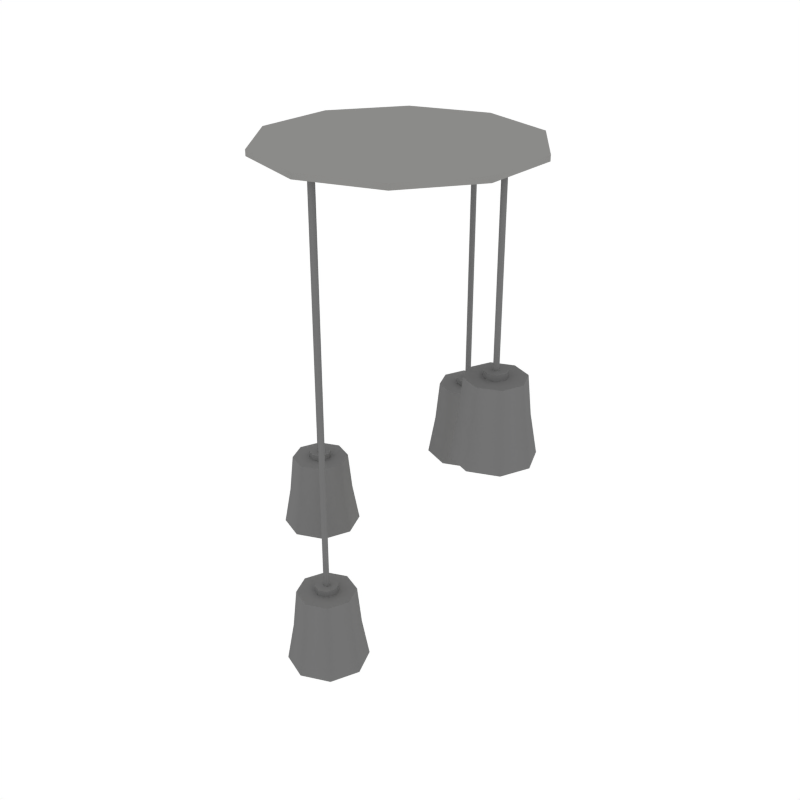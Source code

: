 # Source: Light_Ceiling4.blend  (saved by Blender 2.79.0; exported with 4.5.12 LTS)
import bpy
from mathutils import Matrix  # noqa: F401  (used for matrix-valued properties, if any)

bpy.ops.wm.read_factory_settings(use_empty=True)
scene = bpy.context.scene
scene.name = 'Scene'

# ---- collections
col_collection_1 = bpy.data.collections.new('Collection 1'); scene.collection.children.link(col_collection_1)

# ---- materials (node trees are filled in below, after node groups)
mat_lightmetal = bpy.data.materials.new('LightMetal')
mat_lightmetal.alpha_threshold = 0.0
mat_lightmetal.diffuse_color = (0.1734, 0.1734, 0.1734, 1.0)
mat_lightmetal.roughness = 0.5
mat_light = bpy.data.materials.new('Light')
mat_light.alpha_threshold = 0.0
mat_light.roughness = 0.5
mat_grey = bpy.data.materials.new('Grey')
mat_grey.alpha_threshold = 0.0
mat_grey.diffuse_color = (0.2598, 0.2571, 0.2492, 1.0)
mat_grey.roughness = 0.5

# ---- node groups
ng_auto_smooth = bpy.data.node_groups.new('Auto Smooth', 'GeometryNodeTree')
_s = ng_auto_smooth.interface.new_socket(name='Geometry', in_out='OUTPUT', socket_type='NodeSocketGeometry')
_s = ng_auto_smooth.interface.new_socket(name='Geometry', in_out='INPUT', socket_type='NodeSocketGeometry')
_s = ng_auto_smooth.interface.new_socket(name='Angle', in_out='INPUT', socket_type='NodeSocketFloat')
_s.subtype = 'ANGLE'
_s.min_value = 0.0
_s.max_value = 3.142
ng_auto_smooth.is_modifier = True
_N = ng_auto_smooth.nodes; _L = ng_auto_smooth.links
n0 = _N.new('NodeGroupOutput'); n0.name = 'Group Output'; n0.location = (480, -100)
n1 = _N.new('NodeGroupInput'); n1.name = 'Group Input'; n1.location = (-420, -300)
n2 = _N.new('NodeGroupInput'); n2.name = 'Group Input.001'; n2.location = (-60, -100)
n3 = _N.new('GeometryNodeSetShadeSmooth'); n3.name = 'Set Shade Smooth'; n3.location = (120, -100)
n3.domain = 'EDGE'
n4 = _N.new('GeometryNodeSetShadeSmooth'); n4.name = 'Set Shade Smooth.001'; n4.location = (300, -100)
n5 = _N.new('GeometryNodeInputMeshEdgeAngle'); n5.name = 'Edge Angle'; n5.location = (-420, -220)
n6 = _N.new('GeometryNodeInputEdgeSmooth'); n6.name = 'Is Edge Smooth'; n6.location = (-60, -160)
n7 = _N.new('GeometryNodeInputShadeSmooth'); n7.name = 'Is Face Smooth'; n7.location = (-240, -340)
n8 = _N.new('FunctionNodeBooleanMath'); n8.name = 'Boolean Math'; n8.location = (-60, -220)
n9 = _N.new('FunctionNodeCompare'); n9.name = 'Compare'; n9.location = (-240, -180)
n9.operation = 'LESS_EQUAL'
_L.new(n5.outputs[0], n9.inputs[0])
_L.new(n4.outputs[0], n0.inputs[0])
_L.new(n1.outputs[1], n9.inputs[1])
_L.new(n9.outputs[0], n8.inputs[0])
_L.new(n7.outputs[0], n8.inputs[1])
_L.new(n2.outputs[0], n3.inputs[0])
_L.new(n6.outputs[0], n3.inputs[1])
_L.new(n3.outputs[0], n4.inputs[0])
_L.new(n8.outputs[0], n3.inputs[2])
n0.is_active_output = True

# ---- material node trees
mat_light.use_nodes = True; mat_light.node_tree.nodes.clear()
_N = mat_light.node_tree.nodes; _L = mat_light.node_tree.links
n0 = _N.new('ShaderNodeOutputMaterial'); n0.name = 'Material Output'; n0.location = (300, 300)
n1 = _N.new('ShaderNodeEmission'); n1.name = 'Emission'; n1.location = (10, 300)
n1.inputs[0].default_value = (0.8, 0.6919, 0.3367, 1.0)
n1.inputs[1].default_value = 2.5
_L.new(n1.outputs[0], n0.inputs[0])
n0.is_active_output = True

# ---- world
world_world = bpy.data.worlds.new('World'); scene.world = world_world
world_world.color = (1.0, 1.0, 1.0)
world_world.use_sun_shadow = False
world_world.sun_shadow_jitter_overblur = 0.0
world_world.cycles.sampling_method = 'NONE'
world_world.cycles.sample_map_resolution = 256

# ---- meshes
me_cylinder_042 = bpy.data.meshes.new('Cylinder.042')
me_cylinder_042.from_pydata([(0.2838, -0.02954, -0.4946), (0.2838, -0.02954, -0.4786), (0.2629, -0.02089, -0.4946), (0.2629, -0.02089, -0.4786), (0.2543, -8.892e-08, -0.4946), (0.2543, -8.892e-08, -0.4786), (0.2629, 0.02089, -0.4946), (0.2629, 0.02089, -0.4786), (0.2838, 0.02954, -0.4946), (0.2838, 0.02954, -0.4786), (0.3047, 0.02089, -0.4946), (0.3047, 0.02089, -0.4786), (0.3133, -1.098e-07, -0.4946), (0.3133, -1.098e-07, -0.4786), (0.3047, -0.02089, -0.4946), (0.3047, -0.02089, -0.4786), (0.2838, -0.07556, -0.4946), (0.2304, -0.05343, -0.4946), (0.2082, -7.116e-08, -0.4946), (0.2304, 0.05343, -0.4946), (0.2838, 0.07556, -0.4946), (0.3372, 0.05343, -0.4946), (0.3594, -1.246e-07, -0.4946), (0.3372, -0.05343, -0.4946), (0.2838, -0.08588, -0.5956), (0.2231, -0.06073, -0.5956), (0.1979, -6.72e-08, -0.5956), (0.2231, 0.06073, -0.5956), (0.2838, 0.08588, -0.5956), (0.3445, 0.06073, -0.5956), (0.3697, -1.279e-07, -0.5956), (0.3445, -0.06073, -0.5956), (0.2838, -0.1041, -0.6982), (0.2102, -0.07359, -0.6982), (0.1797, -6.016e-08, -0.6982), (0.2102, 0.07359, -0.6982), (0.2838, 0.1041, -0.6982), (0.3574, 0.07359, -0.6982), (0.3879, -1.338e-07, -0.6982), (0.3574, -0.07359, -0.6982), (0.289, 0.00519, -0.007198), (0.2911, -1.027e-07, -0.007198), (0.289, -0.00519, -0.007198), (0.2838, -0.00734, -0.007198), (0.289, -0.00519, -0.4855), (0.2911, -1.027e-07, -0.4855), (0.289, 0.00519, -0.4855), (0.2838, 0.007339, -0.4855), (0.2786, 0.00519, -0.4855), (0.2765, -9.755e-08, -0.4855), (0.2786, -0.00519, -0.4855), (0.2838, -0.00734, -0.4855), (0.2838, -0.09922, -0.6982), (0.2136, -0.07016, -0.6982), (0.1846, -6.201e-08, -0.6982), (0.2136, 0.07016, -0.6982), (0.2838, 0.09922, -0.6982), (0.354, 0.07016, -0.6982), (0.383, -1.322e-07, -0.6982), (0.354, -0.07016, -0.6982), (0.2838, -0.07803, -0.6537), (0.2286, -0.05518, -0.6537), (0.2058, -7.006e-08, -0.6537), (0.2286, 0.05518, -0.6537), (0.2838, 0.07803, -0.6537), (0.339, 0.05518, -0.6537), (0.3618, -1.253e-07, -0.6537), (0.339, -0.05518, -0.6537), (0.2838, -0.0546, -0.6403), (0.2452, -0.03861, -0.6403), (0.2292, -7.966e-08, -0.6403), (0.2452, 0.03861, -0.6403), (0.2838, 0.0546, -0.6403), (0.3224, 0.03861, -0.6403), (0.3384, -1.183e-07, -0.6403), (0.3224, -0.03861, -0.6403), (0.2838, -0.0546, -0.6906), (0.2452, -0.03861, -0.6906), (0.2292, -7.966e-08, -0.6906), (0.2452, 0.03861, -0.6906), (0.2838, 0.0546, -0.6906), (0.3224, 0.03861, -0.6906), (0.3384, -1.183e-07, -0.6906), (0.3224, -0.03861, -0.6906), (0.2838, -0.04796, -0.7116), (0.2499, -0.03391, -0.7116), (0.2358, -8.222e-08, -0.7116), (0.2499, 0.03391, -0.7116), (0.2838, 0.04796, -0.7116), (0.3177, 0.03391, -0.7116), (0.3318, -1.161e-07, -0.7116), (0.3177, -0.03391, -0.7116), (0.2838, -0.03075, -0.7254), (0.2621, -0.02174, -0.7254), (0.2531, -8.85e-08, -0.7254), (0.2621, 0.02174, -0.7254), (0.2838, 0.03075, -0.7254), (0.3055, 0.02174, -0.7254), (0.3145, -1.102e-07, -0.7254), (0.3055, -0.02174, -0.7254), (0.2838, 0.007339, -0.007198), (0.2786, 0.00519, -0.007198), (0.2765, -9.755e-08, -0.007198), (0.2786, -0.00519, -0.007198), (-0.02954, -0.2838, -1.066), (-0.02954, -0.2838, -1.05), (-0.02089, -0.2629, -1.066), (-0.02089, -0.2629, -1.05), (-1.561e-07, -0.2543, -1.066), (-1.561e-07, -0.2543, -1.05), (0.02089, -0.2629, -1.066), (0.02089, -0.2629, -1.05), (0.02954, -0.2838, -1.066), (0.02954, -0.2838, -1.05), (0.02089, -0.3047, -1.066), (0.02089, -0.3047, -1.05), (-2.147e-07, -0.3133, -1.066), (-2.147e-07, -0.3133, -1.05), (-0.02089, -0.3047, -1.066), (-0.02089, -0.3047, -1.05), (-0.07556, -0.2838, -1.066), (-0.05343, -0.2304, -1.066), (-1.088e-07, -0.2082, -1.066), (0.05343, -0.2304, -1.066), (0.07556, -0.2838, -1.066), (0.05343, -0.3372, -1.066), (-2.59e-07, -0.3594, -1.066), (-0.05343, -0.3372, -1.066), (-0.08588, -0.2838, -1.167), (-0.06073, -0.2231, -1.167), (-9.828e-08, -0.1979, -1.167), (0.06073, -0.2231, -1.167), (0.08588, -0.2838, -1.167), (0.06073, -0.3445, -1.167), (-2.689e-07, -0.3697, -1.167), (-0.06073, -0.3445, -1.167), (-0.1041, -0.2838, -1.269), (-0.07359, -0.2102, -1.269), (-7.961e-08, -0.1797, -1.269), (0.07359, -0.2102, -1.269), (0.1041, -0.2838, -1.269), (0.07359, -0.3574, -1.269), (-2.864e-07, -0.3879, -1.269), (-0.07359, -0.3574, -1.269), (0.00519, -0.289, -0.007198), (-1.935e-07, -0.2911, -0.007198), (-0.00519, -0.289, -0.007198), (-0.00734, -0.2838, -0.007198), (-0.00519, -0.289, -1.057), (-1.935e-07, -0.2911, -1.057), (0.00519, -0.289, -1.057), (0.007339, -0.2838, -1.057), (0.00519, -0.2786, -1.057), (-1.789e-07, -0.2765, -1.057), (-0.00519, -0.2786, -1.057), (-0.00734, -0.2838, -1.057), (-0.09922, -0.2838, -1.269), (-0.07016, -0.2136, -1.269), (-8.456e-08, -0.1846, -1.269), (0.07016, -0.2136, -1.269), (0.09922, -0.2838, -1.269), (0.07016, -0.354, -1.269), (-2.817e-07, -0.383, -1.269), (-0.07016, -0.354, -1.269), (-0.07803, -0.2838, -1.225), (-0.05518, -0.2286, -1.225), (-1.062e-07, -0.2058, -1.225), (0.05518, -0.2286, -1.225), (0.07803, -0.2838, -1.225), (0.05518, -0.339, -1.225), (-2.612e-07, -0.3618, -1.225), (-0.05518, -0.339, -1.225), (-0.0546, -0.2838, -1.212), (-0.03861, -0.2452, -1.212), (-1.308e-07, -0.2292, -1.212), (0.0386, -0.2452, -1.212), (0.0546, -0.2838, -1.212), (0.0386, -0.3224, -1.212), (-2.392e-07, -0.3384, -1.212), (-0.03861, -0.3224, -1.212), (-0.0546, -0.2838, -1.262), (-0.03861, -0.2452, -1.262), (-1.308e-07, -0.2292, -1.262), (0.0386, -0.2452, -1.262), (0.0546, -0.2838, -1.262), (0.0386, -0.3224, -1.262), (-2.392e-07, -0.3384, -1.262), (-0.03861, -0.3224, -1.262), (-0.04796, -0.2838, -1.283), (-0.03391, -0.2499, -1.283), (-1.376e-07, -0.2358, -1.283), (0.03391, -0.2499, -1.283), (0.04796, -0.2838, -1.283), (0.03391, -0.3177, -1.283), (-2.329e-07, -0.3318, -1.283), (-0.03391, -0.3177, -1.283), (-0.03075, -0.2838, -1.297), (-0.02174, -0.2621, -1.297), (-1.549e-07, -0.2531, -1.297), (0.02174, -0.2621, -1.297), (0.03075, -0.2838, -1.297), (0.02174, -0.3055, -1.297), (-2.16e-07, -0.3145, -1.297), (-0.02174, -0.3055, -1.297), (0.007339, -0.2838, -0.007198), (0.00519, -0.2786, -0.007198), (-1.789e-07, -0.2765, -0.007198), (-0.00519, -0.2786, -0.007198), (0.02954, 0.2838, -0.7072), (0.02954, 0.2838, -0.6912), (0.02089, 0.2629, -0.7072), (0.02089, 0.2629, -0.6912), (9.823e-08, 0.2543, -0.7072), (9.823e-08, 0.2543, -0.6912), (-0.02089, 0.2629, -0.7072), (-0.02089, 0.2629, -0.6912), (-0.02954, 0.2838, -0.7072), (-0.02954, 0.2838, -0.6912), (-0.02089, 0.3047, -0.7072), (-0.02089, 0.3047, -0.6912), (1.025e-07, 0.3133, -0.7072), (1.025e-07, 0.3133, -0.6912), (0.02089, 0.3047, -0.7072), (0.02089, 0.3047, -0.6912), (0.07556, 0.2838, -0.7072), (0.05343, 0.2304, -0.7072), (9.345e-08, 0.2082, -0.7072), (-0.05343, 0.2304, -0.7072), (-0.07556, 0.2838, -0.7072), (-0.05343, 0.3372, -0.7072), (1.043e-07, 0.3594, -0.7072), (0.05343, 0.3372, -0.7072), (0.08588, 0.2838, -0.8082), (0.06073, 0.2231, -0.8082), (9.24e-08, 0.1979, -0.8082), (-0.06073, 0.2231, -0.8082), (-0.08588, 0.2838, -0.8082), (-0.06073, 0.3445, -0.8082), (1.047e-07, 0.3697, -0.8082), (0.06073, 0.3445, -0.8082), (0.1041, 0.2838, -0.9108), (0.07359, 0.2102, -0.9108), (9.05e-08, 0.1797, -0.9108), (-0.07359, 0.2102, -0.9108), (-0.1041, 0.2838, -0.9108), (-0.07359, 0.3574, -0.9108), (1.054e-07, 0.3879, -0.9108), (0.07359, 0.3574, -0.9108), (-0.00519, 0.289, -0.007198), (1.017e-07, 0.2911, -0.007198), (0.00519, 0.289, -0.007198), (0.00734, 0.2838, -0.007198), (0.00519, 0.289, -0.6981), (1.017e-07, 0.2911, -0.6981), (-0.00519, 0.289, -0.6981), (-0.007339, 0.2838, -0.6981), (-0.00519, 0.2786, -0.6981), (1.006e-07, 0.2765, -0.6981), (0.00519, 0.2786, -0.6981), (0.00734, 0.2838, -0.6981), (0.09922, 0.2838, -0.9108), (0.07016, 0.2136, -0.9108), (9.098e-08, 0.1846, -0.9108), (-0.07016, 0.2136, -0.9108), (-0.09922, 0.2838, -0.9108), (-0.07016, 0.354, -0.9108), (1.052e-07, 0.383, -0.9108), (0.07016, 0.354, -0.9108), (0.07803, 0.2838, -0.8663), (0.05518, 0.2286, -0.8663), (9.305e-08, 0.2058, -0.8663), (-0.05518, 0.2286, -0.8663), (-0.07803, 0.2838, -0.8663), (-0.05518, 0.339, -0.8663), (1.042e-07, 0.3618, -0.8663), (0.05518, 0.339, -0.8663), (0.0546, 0.2838, -0.8529), (0.03861, 0.2452, -0.8529), (9.604e-08, 0.2292, -0.8529), (-0.03861, 0.2452, -0.8529), (-0.0546, 0.2838, -0.8529), (-0.03861, 0.3224, -0.8529), (1.038e-07, 0.3384, -0.8529), (0.03861, 0.3224, -0.8529), (0.0546, 0.2838, -0.9032), (0.03861, 0.2452, -0.9032), (9.604e-08, 0.2292, -0.9032), (-0.03861, 0.2452, -0.9032), (-0.0546, 0.2838, -0.9032), (-0.03861, 0.3224, -0.9032), (1.038e-07, 0.3384, -0.9032), (0.03861, 0.3224, -0.9032), (0.04796, 0.2838, -0.9242), (0.03391, 0.2499, -0.9242), (9.673e-08, 0.2358, -0.9242), (-0.03391, 0.2499, -0.9242), (-0.04796, 0.2838, -0.9242), (-0.03391, 0.3177, -0.9242), (1.036e-07, 0.3318, -0.9242), (0.03391, 0.3177, -0.9242), (0.03075, 0.2838, -0.938), (0.02174, 0.2621, -0.938), (9.815e-08, 0.2531, -0.938), (-0.02174, 0.2621, -0.938), (-0.03075, 0.2838, -0.938), (-0.02174, 0.3055, -0.938), (1.025e-07, 0.3145, -0.938), (0.02174, 0.3055, -0.938), (-0.007339, 0.2838, -0.007198), (-0.00519, 0.2786, -0.007198), (1.006e-07, 0.2765, -0.007198), (0.00519, 0.2786, -0.007198), (-0.2838, 0.02954, -0.9129), (-0.2838, 0.02954, -0.8969), (-0.2629, 0.02089, -0.9129), (-0.2629, 0.02089, -0.8969), (-0.2543, -8.408e-09, -0.9129), (-0.2543, -8.408e-09, -0.8969), (-0.2629, -0.02089, -0.9129), (-0.2629, -0.02089, -0.8969), (-0.2838, -0.02954, -0.9129), (-0.2838, -0.02954, -0.8969), (-0.3047, -0.02089, -0.9129), (-0.3047, -0.02089, -0.8969), (-0.3133, -6.765e-09, -0.9129), (-0.3133, -6.765e-09, -0.8969), (-0.3047, 0.02089, -0.9129), (-0.3047, 0.02089, -0.8969), (-0.2838, 0.07556, -0.9129), (-0.2304, 0.05343, -0.9129), (-0.2082, -1.118e-08, -0.9129), (-0.2304, -0.05343, -0.9129), (-0.2838, -0.07556, -0.9129), (-0.3372, -0.05343, -0.9129), (-0.3594, -6.977e-09, -0.9129), (-0.3372, 0.05343, -0.9129), (-0.2838, 0.08588, -1.014), (-0.2231, 0.06073, -1.014), (-0.1979, -1.178e-08, -1.014), (-0.2231, -0.06073, -1.014), (-0.2838, -0.08588, -1.014), (-0.3445, -0.06073, -1.014), (-0.3697, -6.998e-09, -1.014), (-0.3445, 0.06073, -1.014), (-0.2838, 0.1041, -1.116), (-0.2102, 0.07359, -1.116), (-0.1797, -1.288e-08, -1.116), (-0.2102, -0.07359, -1.116), (-0.2838, -0.1041, -1.116), (-0.3574, -0.07359, -1.116), (-0.3879, -7.093e-09, -1.116), (-0.3574, 0.07359, -1.116), (-0.289, -0.00519, -0.007198), (-0.2911, -6.605e-09, -0.007198), (-0.289, 0.00519, -0.007198), (-0.2838, 0.00734, -0.007198), (-0.289, 0.00519, -0.9038), (-0.2911, -6.605e-09, -0.9038), (-0.289, -0.00519, -0.9038), (-0.2838, -0.00734, -0.9038), (-0.2786, -0.00519, -0.9038), (-0.2765, -7.013e-09, -0.9038), (-0.2786, 0.00519, -0.9038), (-0.2838, 0.00734, -0.9038), (-0.2838, 0.09922, -1.116), (-0.2136, 0.07016, -1.116), (-0.1846, -1.262e-08, -1.116), (-0.2136, -0.07016, -1.116), (-0.2838, -0.09922, -1.116), (-0.354, -0.07016, -1.116), (-0.383, -7.1e-09, -1.116), (-0.354, 0.07016, -1.116), (-0.2838, 0.07803, -1.072), (-0.2286, 0.05518, -1.072), (-0.2058, -1.147e-08, -1.072), (-0.2286, -0.05518, -1.072), (-0.2838, -0.07803, -1.072), (-0.339, -0.05518, -1.072), (-0.3618, -7.13e-09, -1.072), (-0.339, 0.05518, -1.072), (-0.2838, 0.0546, -1.059), (-0.2452, 0.03861, -1.059), (-0.2292, -9.511e-09, -1.059), (-0.2452, -0.03861, -1.059), (-0.2838, -0.0546, -1.059), (-0.3224, -0.03861, -1.059), (-0.3384, -6.473e-09, -1.059), (-0.3224, 0.03861, -1.059), (-0.2838, 0.0546, -1.109), (-0.2452, 0.03861, -1.109), (-0.2292, -9.511e-09, -1.109), (-0.2452, -0.03861, -1.109), (-0.2838, -0.0546, -1.109), (-0.3224, -0.03861, -1.109), (-0.3384, -6.473e-09, -1.109), (-0.3224, 0.03861, -1.109), (-0.2838, 0.04796, -1.13), (-0.2499, 0.03391, -1.13), (-0.2358, -9.109e-09, -1.13), (-0.2499, -0.03391, -1.13), (-0.2838, -0.04796, -1.13), (-0.3177, -0.03391, -1.13), (-0.3318, -6.441e-09, -1.13), (-0.3177, 0.03391, -1.13), (-0.2838, 0.03075, -1.144), (-0.2621, 0.02174, -1.144), (-0.253, -8.439e-09, -1.144), (-0.2621, -0.02174, -1.144), (-0.2838, -0.03075, -1.144), (-0.3055, -0.02174, -1.144), (-0.3145, -6.728e-09, -1.144), (-0.3055, 0.02174, -1.144), (-0.2838, -0.00734, -0.007198), (-0.2786, -0.00519, -0.007198), (-0.2765, -7.013e-09, -0.007198), (-0.2786, 0.00519, -0.007198), (8.997e-08, 0.3437, -0.0148), (8.997e-08, 0.3437, 0.0), (0.202, 0.278, -0.0148), (0.202, 0.278, 0.0), (0.3269, 0.1062, -0.0148), (0.3269, 0.1062, 0.0), (0.3269, -0.1062, -0.0148), (0.3269, -0.1062, 0.0), (0.202, -0.278, -0.0148), (0.202, -0.278, 0.0), (5.992e-08, -0.3437, -0.0148), (5.992e-08, -0.3437, 0.0), (-0.202, -0.278, -0.0148), (-0.202, -0.278, 0.0), (-0.3269, -0.1062, -0.0148), (-0.3269, -0.1062, 0.0), (-0.3269, 0.1062, -0.0148), (-0.3269, 0.1062, 0.0), (-0.202, 0.278, -0.0148), (-0.202, 0.278, 0.0)], [], [(0, 1, 3, 2), (2, 3, 5, 4), (4, 5, 7, 6), (6, 7, 9, 8), (8, 9, 11, 10), (10, 11, 13, 12), (3, 1, 15, 13, 11, 9, 7, 5), (12, 13, 15, 14), (14, 15, 1, 0), (6, 8, 20, 19), (22, 23, 31, 30), (12, 14, 23, 22), (2, 4, 18, 17), (8, 10, 21, 20), (14, 0, 16, 23), (0, 2, 17, 16), (4, 6, 19, 18), (10, 12, 22, 21), (29, 30, 38, 37), (20, 21, 29, 28), (18, 19, 27, 26), (16, 17, 25, 24), (23, 16, 24, 31), (21, 22, 30, 29), (19, 20, 28, 27), (17, 18, 26, 25), (32, 33, 53, 52), (27, 28, 36, 35), (25, 26, 34, 33), (30, 31, 39, 38), (28, 29, 37, 36), (26, 27, 35, 34), (24, 25, 33, 32), (31, 24, 32, 39), (48, 49, 102, 101), (45, 46, 40, 41), (47, 48, 101, 100), (103, 43, 42, 41, 40, 100, 101, 102), (51, 44, 42, 43), (50, 49, 48, 47, 46, 45, 44, 51), (50, 51, 43, 103), (46, 47, 100, 40), (58, 59, 67, 66), (39, 32, 52, 59), (37, 38, 58, 57), (35, 36, 56, 55), (33, 34, 54, 53), (38, 39, 59, 58), (36, 37, 57, 56), (34, 35, 55, 54), (60, 61, 62, 63, 64, 65, 66, 67), (56, 57, 65, 64), (54, 55, 63, 62), (52, 53, 61, 60), (59, 52, 60, 67), (57, 58, 66, 65), (55, 56, 64, 63), (53, 54, 62, 61), (68, 75, 74, 73, 72, 71, 70, 69), (79, 80, 88, 87), (68, 69, 77, 76), (75, 68, 76, 83), (73, 74, 82, 81), (71, 72, 80, 79), (69, 70, 78, 77), (74, 75, 83, 82), (72, 73, 81, 80), (70, 71, 79, 78), (91, 84, 92, 99), (77, 78, 86, 85), (82, 83, 91, 90), (80, 81, 89, 88), (78, 79, 87, 86), (76, 77, 85, 84), (83, 76, 84, 91), (81, 82, 90, 89), (92, 93, 94, 95, 96, 97, 98, 99), (89, 90, 98, 97), (87, 88, 96, 95), (85, 86, 94, 93), (90, 91, 99, 98), (88, 89, 97, 96), (86, 87, 95, 94), (84, 85, 93, 92), (44, 45, 41, 42), (49, 50, 103, 102), (104, 105, 107, 106), (106, 107, 109, 108), (108, 109, 111, 110), (110, 111, 113, 112), (112, 113, 115, 114), (114, 115, 117, 116), (107, 105, 119, 117, 115, 113, 111, 109), (116, 117, 119, 118), (118, 119, 105, 104), (110, 112, 124, 123), (126, 127, 135, 134), (116, 118, 127, 126), (106, 108, 122, 121), (112, 114, 125, 124), (118, 104, 120, 127), (104, 106, 121, 120), (108, 110, 123, 122), (114, 116, 126, 125), (133, 134, 142, 141), (124, 125, 133, 132), (122, 123, 131, 130), (120, 121, 129, 128), (127, 120, 128, 135), (125, 126, 134, 133), (123, 124, 132, 131), (121, 122, 130, 129), (136, 137, 157, 156), (131, 132, 140, 139), (129, 130, 138, 137), (134, 135, 143, 142), (132, 133, 141, 140), (130, 131, 139, 138), (128, 129, 137, 136), (135, 128, 136, 143), (152, 153, 206, 205), (149, 150, 144, 145), (151, 152, 205, 204), (207, 147, 146, 145, 144, 204, 205, 206), (155, 148, 146, 147), (154, 153, 152, 151, 150, 149, 148, 155), (154, 155, 147, 207), (150, 151, 204, 144), (162, 163, 171, 170), (143, 136, 156, 163), (141, 142, 162, 161), (139, 140, 160, 159), (137, 138, 158, 157), (142, 143, 163, 162), (140, 141, 161, 160), (138, 139, 159, 158), (164, 165, 166, 167, 168, 169, 170, 171), (160, 161, 169, 168), (158, 159, 167, 166), (156, 157, 165, 164), (163, 156, 164, 171), (161, 162, 170, 169), (159, 160, 168, 167), (157, 158, 166, 165), (172, 179, 178, 177, 176, 175, 174, 173), (183, 184, 192, 191), (172, 173, 181, 180), (179, 172, 180, 187), (177, 178, 186, 185), (175, 176, 184, 183), (173, 174, 182, 181), (178, 179, 187, 186), (176, 177, 185, 184), (174, 175, 183, 182), (195, 188, 196, 203), (181, 182, 190, 189), (186, 187, 195, 194), (184, 185, 193, 192), (182, 183, 191, 190), (180, 181, 189, 188), (187, 180, 188, 195), (185, 186, 194, 193), (196, 197, 198, 199, 200, 201, 202, 203), (193, 194, 202, 201), (191, 192, 200, 199), (189, 190, 198, 197), (194, 195, 203, 202), (192, 193, 201, 200), (190, 191, 199, 198), (188, 189, 197, 196), (148, 149, 145, 146), (153, 154, 207, 206), (208, 209, 211, 210), (210, 211, 213, 212), (212, 213, 215, 214), (214, 215, 217, 216), (216, 217, 219, 218), (218, 219, 221, 220), (211, 209, 223, 221, 219, 217, 215, 213), (220, 221, 223, 222), (222, 223, 209, 208), (214, 216, 228, 227), (230, 231, 239, 238), (220, 222, 231, 230), (210, 212, 226, 225), (216, 218, 229, 228), (222, 208, 224, 231), (208, 210, 225, 224), (212, 214, 227, 226), (218, 220, 230, 229), (237, 238, 246, 245), (228, 229, 237, 236), (226, 227, 235, 234), (224, 225, 233, 232), (231, 224, 232, 239), (229, 230, 238, 237), (227, 228, 236, 235), (225, 226, 234, 233), (240, 241, 261, 260), (235, 236, 244, 243), (233, 234, 242, 241), (238, 239, 247, 246), (236, 237, 245, 244), (234, 235, 243, 242), (232, 233, 241, 240), (239, 232, 240, 247), (256, 257, 310, 309), (253, 254, 248, 249), (255, 256, 309, 308), (311, 251, 250, 249, 248, 308, 309, 310), (259, 252, 250, 251), (258, 257, 256, 255, 254, 253, 252, 259), (258, 259, 251, 311), (254, 255, 308, 248), (266, 267, 275, 274), (247, 240, 260, 267), (245, 246, 266, 265), (243, 244, 264, 263), (241, 242, 262, 261), (246, 247, 267, 266), (244, 245, 265, 264), (242, 243, 263, 262), (268, 269, 270, 271, 272, 273, 274, 275), (264, 265, 273, 272), (262, 263, 271, 270), (260, 261, 269, 268), (267, 260, 268, 275), (265, 266, 274, 273), (263, 264, 272, 271), (261, 262, 270, 269), (276, 283, 282, 281, 280, 279, 278, 277), (287, 288, 296, 295), (276, 277, 285, 284), (283, 276, 284, 291), (281, 282, 290, 289), (279, 280, 288, 287), (277, 278, 286, 285), (282, 283, 291, 290), (280, 281, 289, 288), (278, 279, 287, 286), (299, 292, 300, 307), (285, 286, 294, 293), (290, 291, 299, 298), (288, 289, 297, 296), (286, 287, 295, 294), (284, 285, 293, 292), (291, 284, 292, 299), (289, 290, 298, 297), (300, 301, 302, 303, 304, 305, 306, 307), (297, 298, 306, 305), (295, 296, 304, 303), (293, 294, 302, 301), (298, 299, 307, 306), (296, 297, 305, 304), (294, 295, 303, 302), (292, 293, 301, 300), (252, 253, 249, 250), (257, 258, 311, 310), (312, 313, 315, 314), (314, 315, 317, 316), (316, 317, 319, 318), (318, 319, 321, 320), (320, 321, 323, 322), (322, 323, 325, 324), (315, 313, 327, 325, 323, 321, 319, 317), (324, 325, 327, 326), (326, 327, 313, 312), (318, 320, 332, 331), (334, 335, 343, 342), (324, 326, 335, 334), (314, 316, 330, 329), (320, 322, 333, 332), (326, 312, 328, 335), (312, 314, 329, 328), (316, 318, 331, 330), (322, 324, 334, 333), (341, 342, 350, 349), (332, 333, 341, 340), (330, 331, 339, 338), (328, 329, 337, 336), (335, 328, 336, 343), (333, 334, 342, 341), (331, 332, 340, 339), (329, 330, 338, 337), (344, 345, 365, 364), (339, 340, 348, 347), (337, 338, 346, 345), (342, 343, 351, 350), (340, 341, 349, 348), (338, 339, 347, 346), (336, 337, 345, 344), (343, 336, 344, 351), (360, 361, 414, 413), (357, 358, 352, 353), (359, 360, 413, 412), (415, 355, 354, 353, 352, 412, 413, 414), (363, 356, 354, 355), (362, 361, 360, 359, 358, 357, 356, 363), (362, 363, 355, 415), (358, 359, 412, 352), (370, 371, 379, 378), (351, 344, 364, 371), (349, 350, 370, 369), (347, 348, 368, 367), (345, 346, 366, 365), (350, 351, 371, 370), (348, 349, 369, 368), (346, 347, 367, 366), (372, 373, 374, 375, 376, 377, 378, 379), (368, 369, 377, 376), (366, 367, 375, 374), (364, 365, 373, 372), (371, 364, 372, 379), (369, 370, 378, 377), (367, 368, 376, 375), (365, 366, 374, 373), (380, 387, 386, 385, 384, 383, 382, 381), (391, 392, 400, 399), (380, 381, 389, 388), (387, 380, 388, 395), (385, 386, 394, 393), (383, 384, 392, 391), (381, 382, 390, 389), (386, 387, 395, 394), (384, 385, 393, 392), (382, 383, 391, 390), (403, 396, 404, 411), (389, 390, 398, 397), (394, 395, 403, 402), (392, 393, 401, 400), (390, 391, 399, 398), (388, 389, 397, 396), (395, 388, 396, 403), (393, 394, 402, 401), (404, 405, 406, 407, 408, 409, 410, 411), (401, 402, 410, 409), (399, 400, 408, 407), (397, 398, 406, 405), (402, 403, 411, 410), (400, 401, 409, 408), (398, 399, 407, 406), (396, 397, 405, 404), (356, 357, 353, 354), (361, 362, 415, 414), (416, 417, 419, 418), (418, 419, 421, 420), (420, 421, 423, 422), (422, 423, 425, 424), (424, 425, 427, 426), (426, 427, 429, 428), (428, 429, 431, 430), (430, 431, 433, 432), (419, 417, 435, 433, 431, 429, 427, 425, 423, 421), (432, 433, 435, 434), (434, 435, 417, 416), (416, 418, 420, 422, 424, 426, 428, 430, 432, 434)])
me_cylinder_042.polygons.foreach_set('use_smooth', [True] * 356)
me_cylinder_042.polygons.foreach_set('material_index', [0, 0, 0, 0, 0, 0, 0, 0, 0, 0, 0, 0, 0, 0, 0, 0, 0, 0, 0, 0, 0, 0, 0, 0, 0, 0, 0, 0, 0, 0, 0, 0, 0, 0, 0, 0, 0, 0, 0, 0, 0, 0, 0, 0, 0, 0, 0, 0, 0, 0, 0, 0, 0, 0, 0, 0, 0, 0, 1, 1, 1, 1, 1, 1, 1, 1, 1, 1, 1, 1, 1, 1, 1, 1, 1, 1, 1, 1, 1, 1, 1, 1, 1, 1, 0, 0, 0, 0, 0, 0, 0, 0, 0, 0, 0, 0, 0, 0, 0, 0, 0, 0, 0, 0, 0, 0, 0, 0, 0, 0, 0, 0, 0, 0, 0, 0, 0, 0, 0, 0, 0, 0, 0, 0, 0, 0, 0, 0, 0, 0, 0, 0, 0, 0, 0, 0, 0, 0, 0, 0, 0, 0, 0, 0, 1, 1, 1, 1, 1, 1, 1, 1, 1, 1, 1, 1, 1, 1, 1, 1, 1, 1, 1, 1, 1, 1, 1, 1, 1, 1, 0, 0, 0, 0, 0, 0, 0, 0, 0, 0, 0, 0, 0, 0, 0, 0, 0, 0, 0, 0, 0, 0, 0, 0, 0, 0, 0, 0, 0, 0, 0, 0, 0, 0, 0, 0, 0, 0, 0, 0, 0, 0, 0, 0, 0, 0, 0, 0, 0, 0, 0, 0, 0, 0, 0, 0, 0, 0, 0, 0, 1, 1, 1, 1, 1, 1, 1, 1, 1, 1, 1, 1, 1, 1, 1, 1, 1, 1, 1, 1, 1, 1, 1, 1, 1, 1, 0, 0, 0, 0, 0, 0, 0, 0, 0, 0, 0, 0, 0, 0, 0, 0, 0, 0, 0, 0, 0, 0, 0, 0, 0, 0, 0, 0, 0, 0, 0, 0, 0, 0, 0, 0, 0, 0, 0, 0, 0, 0, 0, 0, 0, 0, 0, 0, 0, 0, 0, 0, 0, 0, 0, 0, 0, 0, 0, 0, 1, 1, 1, 1, 1, 1, 1, 1, 1, 1, 1, 1, 1, 1, 1, 1, 1, 1, 1, 1, 1, 1, 1, 1, 1, 1, 0, 0, 2, 2, 2, 2, 2, 2, 2, 2, 2, 2, 2, 2])
me_cylinder_042.materials.append(mat_lightmetal)
me_cylinder_042.materials.append(mat_light)
me_cylinder_042.materials.append(mat_grey)
me_cylinder_042.use_remesh_preserve_volume = False
me_cylinder_042.use_remesh_preserve_attributes = False
me_cylinder_042.use_mirror_vertex_groups = False
me_cylinder_042.update()

# ---- objects
ob_light_ceiling4 = bpy.data.objects.new('Light_Ceiling4', me_cylinder_042)

# ---- transforms, parenting, visibility, modifiers, constraints
ob_light_ceiling4.location = (0.0, 0.0, 0.0)
ob_light_ceiling4.lineart.crease_threshold = 0.0
_m = ob_light_ceiling4.modifiers.new('Auto Smooth', 'NODES')
_m.node_group = ng_auto_smooth
_gi = [s.identifier for s in ng_auto_smooth.interface.items_tree if s.item_type == 'SOCKET' and s.in_out == 'INPUT']
_m[_gi[1]] = 0.8517  # Angle

# ---- collection membership
col_collection_1.objects.link(ob_light_ceiling4)

# ---- scene / render settings (as saved in the file)
scene.frame_start = 1; scene.frame_end = 250; scene.frame_set(0)
scene.render.engine = 'CYCLES'
scene.render.resolution_x = 1000
scene.render.resolution_y = 1000
scene.render.dither_intensity = 0.0
scene.cycles.samples = 200
scene.cycles.sampling_pattern = 'TABULATED_SOBOL'
scene.cycles.light_sampling_threshold = 0.0
scene.cycles.use_adaptive_sampling = False
scene.cycles.use_light_tree = False
scene.cycles.caustics_reflective = False
scene.cycles.caustics_refractive = False
scene.cycles.blur_glossy = 0.0
scene.cycles.max_bounces = 2
scene.cycles.pixel_filter_type = 'GAUSSIAN'
scene.cycles.sample_clamp_indirect = 0.0
scene.view_settings.view_transform = 'Standard'
bpy.context.view_layer.update()

# ---- added for rendering (the .blend has no active camera): camera
cam_auto = bpy.data.cameras.new('AutoCamera')
cam_auto.lens = 50.0
cam_auto.sensor_width = 36.0
cam_auto.clip_end = 1000.0
ob_auto_camera = bpy.data.objects.new('AutoCamera', cam_auto)
scene.collection.objects.link(ob_auto_camera)
ob_auto_camera.location = (1.57148, -1.88577, 0.60886)
ob_auto_camera.rotation_euler = (1.09748, -7.21219e-08, 0.694738)
scene.camera = ob_auto_camera
bpy.context.view_layer.update()
